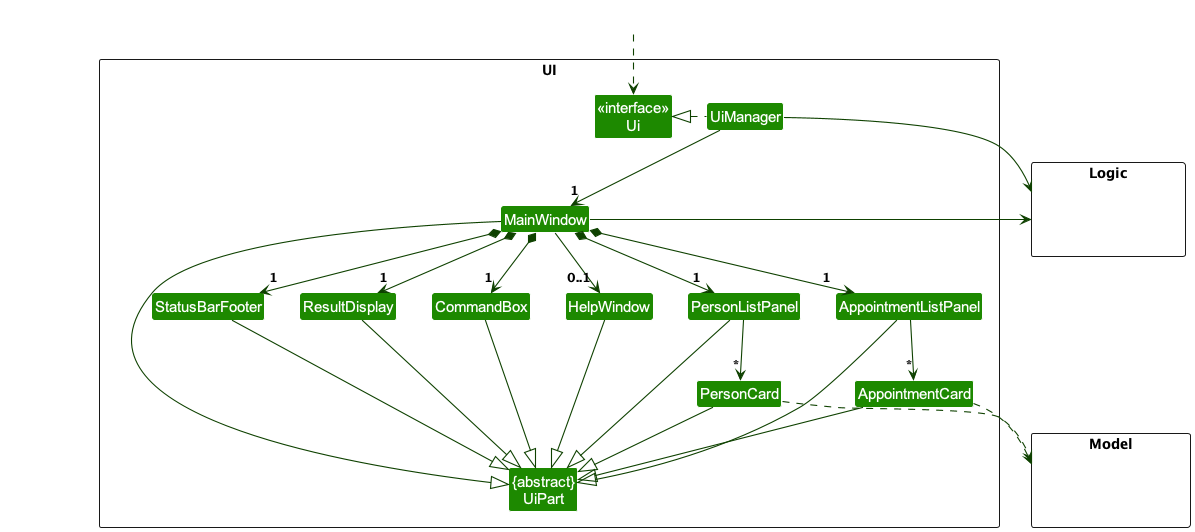

The diagram above was rendered by PlantUML. Its source (embedded in the PNG):
@startuml
!include style.puml
skinparam arrowThickness 1.1
skinparam arrowColor UI_COLOR_T4
skinparam classBackgroundColor UI_COLOR

package UI <<Rectangle>>{
Class "<<interface>>\nUi" as Ui
Class "{abstract}\nUiPart" as UiPart
Class UiManager
Class MainWindow
Class HelpWindow
Class ResultDisplay
Class PersonListPanel
Class PersonCard
Class AppointmentListPanel
Class AppointmentCard
Class StatusBarFooter
Class CommandBox
}

package Model <<Rectangle>> {
Class HiddenModel #FFFFFF
}

package Logic <<Rectangle>> {
Class HiddenLogic #FFFFFF
}

Class HiddenOutside #FFFFFF
HiddenOutside ..> Ui

UiManager .left.|> Ui
UiManager -down-> "1" MainWindow
MainWindow *-down->  "1" CommandBox
MainWindow *-down-> "1" ResultDisplay
MainWindow *-down-> "1" PersonListPanel
MainWindow *-down-> "1" AppointmentListPanel
MainWindow *-down-> "1" StatusBarFooter
MainWindow --> "0..1" HelpWindow

PersonListPanel -down-> "*" PersonCard
AppointmentListPanel -down-> "*" AppointmentCard

MainWindow -left-|> UiPart

ResultDisplay --|> UiPart
CommandBox --|> UiPart
PersonListPanel --|> UiPart
PersonCard --|> UiPart
AppointmentListPanel --|> UiPart
AppointmentCard --|> UiPart
StatusBarFooter --|> UiPart
HelpWindow --|> UiPart

PersonCard ..> Model
AppointmentCard ..> Model
UiManager -right-> Logic
MainWindow -left-> Logic

AppointmentListPanel -[hidden]left- PersonListPanel
PersonListPanel -[hidden]left- HelpWindow
HelpWindow -[hidden]left- CommandBox
CommandBox -[hidden]left- ResultDisplay
ResultDisplay -[hidden]left- StatusBarFooter

MainWindow -[hidden]-|> UiPart
@enduml